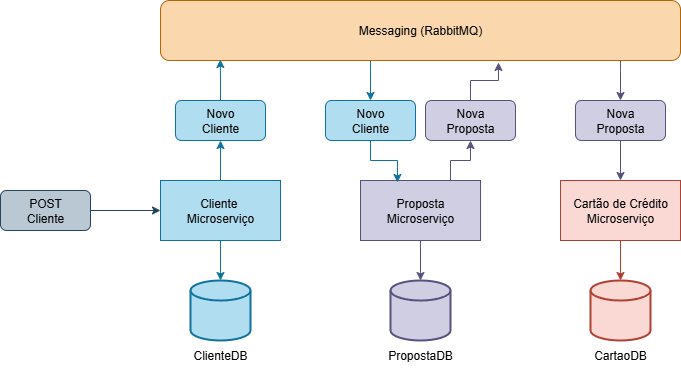

The diagram above was exported from draw.io. Its source (the exported page's mxGraphModel, read from the mxfile embedded in the PNG):
<mxGraphModel dx="860" dy="1060" grid="1" gridSize="10" guides="1" tooltips="1" connect="1" arrows="1" fold="1" page="1" pageScale="1" pageWidth="827" pageHeight="1169" math="0" shadow="0">
  <root>
    <mxCell id="0" />
    <mxCell id="1" parent="0" />
    <mxCell id="6OAFHVuwgZr9rf8UF0hh-33" style="edgeStyle=orthogonalEdgeStyle;rounded=0;orthogonalLoop=1;jettySize=auto;html=1;entryX=0.5;entryY=1;entryDx=0;entryDy=0;fillColor=#b1ddf0;strokeColor=#10739e;" edge="1" parent="1" source="6OAFHVuwgZr9rf8UF0hh-1" target="6OAFHVuwgZr9rf8UF0hh-16">
      <mxGeometry relative="1" as="geometry" />
    </mxCell>
    <mxCell id="6OAFHVuwgZr9rf8UF0hh-1" value="&lt;font style=&quot;vertical-align: inherit;&quot; dir=&quot;auto&quot;&gt;&lt;font style=&quot;vertical-align: inherit;&quot; dir=&quot;auto&quot;&gt;&lt;font style=&quot;vertical-align: inherit;&quot; dir=&quot;auto&quot;&gt;&lt;font style=&quot;vertical-align: inherit;&quot; dir=&quot;auto&quot;&gt;Cliente&amp;nbsp;&lt;/font&gt;&lt;/font&gt;&lt;/font&gt;&lt;/font&gt;&lt;div&gt;&lt;font style=&quot;vertical-align: inherit;&quot; dir=&quot;auto&quot;&gt;&lt;font style=&quot;vertical-align: inherit;&quot; dir=&quot;auto&quot;&gt;&lt;font style=&quot;vertical-align: inherit;&quot; dir=&quot;auto&quot;&gt;&lt;font style=&quot;vertical-align: inherit;&quot; dir=&quot;auto&quot;&gt;&lt;font style=&quot;vertical-align: inherit;&quot; dir=&quot;auto&quot;&gt;&lt;font style=&quot;vertical-align: inherit;&quot; dir=&quot;auto&quot;&gt;Microserviço&lt;/font&gt;&lt;/font&gt;&lt;/font&gt;&lt;/font&gt;&lt;/font&gt;&lt;/font&gt;&lt;/div&gt;" style="rounded=0;whiteSpace=wrap;html=1;fillColor=#b1ddf0;strokeColor=#10739e;" vertex="1" parent="1">
      <mxGeometry x="190" y="200" width="120" height="60" as="geometry" />
    </mxCell>
    <mxCell id="6OAFHVuwgZr9rf8UF0hh-2" value="" style="strokeWidth=2;html=1;shape=mxgraph.flowchart.database;whiteSpace=wrap;fillColor=#b1ddf0;strokeColor=#10739e;" vertex="1" parent="1">
      <mxGeometry x="220" y="300" width="60" height="60" as="geometry" />
    </mxCell>
    <mxCell id="6OAFHVuwgZr9rf8UF0hh-3" value="&lt;font style=&quot;vertical-align: inherit;&quot; dir=&quot;auto&quot;&gt;&lt;font style=&quot;vertical-align: inherit;&quot; dir=&quot;auto&quot;&gt;ClienteDB&lt;/font&gt;&lt;/font&gt;" style="text;html=1;align=center;verticalAlign=middle;whiteSpace=wrap;rounded=0;" vertex="1" parent="1">
      <mxGeometry x="220" y="360" width="60" height="30" as="geometry" />
    </mxCell>
    <mxCell id="6OAFHVuwgZr9rf8UF0hh-4" style="edgeStyle=orthogonalEdgeStyle;rounded=0;orthogonalLoop=1;jettySize=auto;html=1;entryX=0.5;entryY=0;entryDx=0;entryDy=0;entryPerimeter=0;fillColor=#b1ddf0;strokeColor=#10739e;" edge="1" parent="1" source="6OAFHVuwgZr9rf8UF0hh-1" target="6OAFHVuwgZr9rf8UF0hh-2">
      <mxGeometry relative="1" as="geometry" />
    </mxCell>
    <mxCell id="6OAFHVuwgZr9rf8UF0hh-28" style="edgeStyle=orthogonalEdgeStyle;rounded=0;orthogonalLoop=1;jettySize=auto;html=1;entryX=0.5;entryY=1;entryDx=0;entryDy=0;fillColor=#d0cee2;strokeColor=#56517e;" edge="1" parent="1" source="6OAFHVuwgZr9rf8UF0hh-5" target="6OAFHVuwgZr9rf8UF0hh-24">
      <mxGeometry relative="1" as="geometry">
        <Array as="points">
          <mxPoint x="480" y="180" />
          <mxPoint x="500" y="180" />
        </Array>
      </mxGeometry>
    </mxCell>
    <mxCell id="6OAFHVuwgZr9rf8UF0hh-5" value="&lt;font style=&quot;vertical-align: inherit;&quot; dir=&quot;auto&quot;&gt;&lt;font style=&quot;vertical-align: inherit;&quot; dir=&quot;auto&quot;&gt;&lt;font style=&quot;vertical-align: inherit;&quot; dir=&quot;auto&quot;&gt;&lt;font style=&quot;vertical-align: inherit;&quot; dir=&quot;auto&quot;&gt;Proposta&lt;/font&gt;&lt;/font&gt;&lt;/font&gt;&lt;/font&gt;&lt;div&gt;&lt;font style=&quot;vertical-align: inherit;&quot; dir=&quot;auto&quot;&gt;&lt;font style=&quot;vertical-align: inherit;&quot; dir=&quot;auto&quot;&gt;&lt;font style=&quot;vertical-align: inherit;&quot; dir=&quot;auto&quot;&gt;&lt;font style=&quot;vertical-align: inherit;&quot; dir=&quot;auto&quot;&gt;&lt;font style=&quot;vertical-align: inherit;&quot; dir=&quot;auto&quot;&gt;&lt;font style=&quot;vertical-align: inherit;&quot; dir=&quot;auto&quot;&gt;Microserviço&lt;/font&gt;&lt;/font&gt;&lt;/font&gt;&lt;/font&gt;&lt;/font&gt;&lt;/font&gt;&lt;/div&gt;" style="rounded=0;whiteSpace=wrap;html=1;fillColor=#d0cee2;strokeColor=#56517e;" vertex="1" parent="1">
      <mxGeometry x="390" y="200" width="120" height="60" as="geometry" />
    </mxCell>
    <mxCell id="6OAFHVuwgZr9rf8UF0hh-6" value="" style="strokeWidth=2;html=1;shape=mxgraph.flowchart.database;whiteSpace=wrap;fillColor=#d0cee2;strokeColor=#56517e;" vertex="1" parent="1">
      <mxGeometry x="420" y="300" width="60" height="60" as="geometry" />
    </mxCell>
    <mxCell id="6OAFHVuwgZr9rf8UF0hh-7" value="&lt;font style=&quot;vertical-align: inherit;&quot; dir=&quot;auto&quot;&gt;&lt;font style=&quot;vertical-align: inherit;&quot; dir=&quot;auto&quot;&gt;PropostaDB&lt;/font&gt;&lt;/font&gt;" style="text;html=1;align=center;verticalAlign=middle;whiteSpace=wrap;rounded=0;" vertex="1" parent="1">
      <mxGeometry x="420" y="360" width="60" height="30" as="geometry" />
    </mxCell>
    <mxCell id="6OAFHVuwgZr9rf8UF0hh-8" style="edgeStyle=orthogonalEdgeStyle;rounded=0;orthogonalLoop=1;jettySize=auto;html=1;entryX=0.5;entryY=0;entryDx=0;entryDy=0;entryPerimeter=0;fillColor=#d0cee2;strokeColor=#56517e;" edge="1" parent="1" source="6OAFHVuwgZr9rf8UF0hh-5" target="6OAFHVuwgZr9rf8UF0hh-6">
      <mxGeometry relative="1" as="geometry" />
    </mxCell>
    <mxCell id="6OAFHVuwgZr9rf8UF0hh-9" value="&lt;font style=&quot;vertical-align: inherit;&quot; dir=&quot;auto&quot;&gt;&lt;font style=&quot;vertical-align: inherit;&quot; dir=&quot;auto&quot;&gt;&lt;font style=&quot;vertical-align: inherit;&quot; dir=&quot;auto&quot;&gt;&lt;font style=&quot;vertical-align: inherit;&quot; dir=&quot;auto&quot;&gt;Cartão de Crédito&lt;/font&gt;&lt;/font&gt;&lt;/font&gt;&lt;/font&gt;&lt;div&gt;&lt;font style=&quot;vertical-align: inherit;&quot; dir=&quot;auto&quot;&gt;&lt;font style=&quot;vertical-align: inherit;&quot; dir=&quot;auto&quot;&gt;&lt;font style=&quot;vertical-align: inherit;&quot; dir=&quot;auto&quot;&gt;&lt;font style=&quot;vertical-align: inherit;&quot; dir=&quot;auto&quot;&gt;&lt;font style=&quot;vertical-align: inherit;&quot; dir=&quot;auto&quot;&gt;&lt;font style=&quot;vertical-align: inherit;&quot; dir=&quot;auto&quot;&gt;Microserviço&lt;/font&gt;&lt;/font&gt;&lt;/font&gt;&lt;/font&gt;&lt;/font&gt;&lt;/font&gt;&lt;/div&gt;" style="rounded=0;whiteSpace=wrap;html=1;fillColor=#fad9d5;strokeColor=#ae4132;" vertex="1" parent="1">
      <mxGeometry x="590" y="200" width="120" height="60" as="geometry" />
    </mxCell>
    <mxCell id="6OAFHVuwgZr9rf8UF0hh-10" value="" style="strokeWidth=2;html=1;shape=mxgraph.flowchart.database;whiteSpace=wrap;fillColor=#fad9d5;strokeColor=#ae4132;" vertex="1" parent="1">
      <mxGeometry x="620" y="300" width="60" height="60" as="geometry" />
    </mxCell>
    <mxCell id="6OAFHVuwgZr9rf8UF0hh-11" value="&lt;font style=&quot;vertical-align: inherit;&quot; dir=&quot;auto&quot;&gt;&lt;font style=&quot;vertical-align: inherit;&quot; dir=&quot;auto&quot;&gt;CartaoDB&lt;/font&gt;&lt;/font&gt;" style="text;html=1;align=center;verticalAlign=middle;whiteSpace=wrap;rounded=0;" vertex="1" parent="1">
      <mxGeometry x="620" y="360" width="60" height="30" as="geometry" />
    </mxCell>
    <mxCell id="6OAFHVuwgZr9rf8UF0hh-12" style="edgeStyle=orthogonalEdgeStyle;rounded=0;orthogonalLoop=1;jettySize=auto;html=1;entryX=0.5;entryY=0;entryDx=0;entryDy=0;entryPerimeter=0;fillColor=#fad9d5;strokeColor=#ae4132;" edge="1" parent="1" source="6OAFHVuwgZr9rf8UF0hh-9" target="6OAFHVuwgZr9rf8UF0hh-10">
      <mxGeometry relative="1" as="geometry" />
    </mxCell>
    <mxCell id="6OAFHVuwgZr9rf8UF0hh-26" style="edgeStyle=orthogonalEdgeStyle;rounded=0;orthogonalLoop=1;jettySize=auto;html=1;fillColor=#d0cee2;strokeColor=#56517e;" edge="1" parent="1" source="6OAFHVuwgZr9rf8UF0hh-14" target="6OAFHVuwgZr9rf8UF0hh-25">
      <mxGeometry relative="1" as="geometry">
        <Array as="points">
          <mxPoint x="650" y="90" />
          <mxPoint x="650" y="90" />
        </Array>
      </mxGeometry>
    </mxCell>
    <mxCell id="6OAFHVuwgZr9rf8UF0hh-31" style="edgeStyle=orthogonalEdgeStyle;rounded=0;orthogonalLoop=1;jettySize=auto;html=1;entryX=0.5;entryY=0;entryDx=0;entryDy=0;fillColor=#b1ddf0;strokeColor=#10739e;" edge="1" parent="1" source="6OAFHVuwgZr9rf8UF0hh-14" target="6OAFHVuwgZr9rf8UF0hh-20">
      <mxGeometry relative="1" as="geometry">
        <Array as="points">
          <mxPoint x="400" y="90" />
          <mxPoint x="400" y="90" />
        </Array>
      </mxGeometry>
    </mxCell>
    <mxCell id="6OAFHVuwgZr9rf8UF0hh-14" value="Messaging (RabbitMQ)" style="rounded=1;whiteSpace=wrap;html=1;fillColor=#fad7ac;strokeColor=#b46504;" vertex="1" parent="1">
      <mxGeometry x="190" y="20" width="520" height="60" as="geometry" />
    </mxCell>
    <mxCell id="6OAFHVuwgZr9rf8UF0hh-16" value="Novo&lt;div&gt;Cliente&lt;/div&gt;" style="rounded=1;whiteSpace=wrap;html=1;fillColor=#b1ddf0;strokeColor=#10739e;" vertex="1" parent="1">
      <mxGeometry x="205" y="120" width="90" height="40" as="geometry" />
    </mxCell>
    <mxCell id="6OAFHVuwgZr9rf8UF0hh-20" value="Novo&lt;div&gt;Cliente&lt;/div&gt;" style="rounded=1;whiteSpace=wrap;html=1;fillColor=#b1ddf0;strokeColor=#10739e;" vertex="1" parent="1">
      <mxGeometry x="355" y="120" width="90" height="40" as="geometry" />
    </mxCell>
    <mxCell id="6OAFHVuwgZr9rf8UF0hh-24" value="Nova&lt;div&gt;Proposta&lt;/div&gt;" style="rounded=1;whiteSpace=wrap;html=1;fillColor=#d0cee2;strokeColor=#56517e;" vertex="1" parent="1">
      <mxGeometry x="455" y="120" width="90" height="40" as="geometry" />
    </mxCell>
    <mxCell id="6OAFHVuwgZr9rf8UF0hh-27" style="edgeStyle=orthogonalEdgeStyle;rounded=0;orthogonalLoop=1;jettySize=auto;html=1;entryX=0.5;entryY=0;entryDx=0;entryDy=0;fillColor=#d0cee2;strokeColor=#56517e;" edge="1" parent="1" source="6OAFHVuwgZr9rf8UF0hh-25" target="6OAFHVuwgZr9rf8UF0hh-9">
      <mxGeometry relative="1" as="geometry" />
    </mxCell>
    <mxCell id="6OAFHVuwgZr9rf8UF0hh-25" value="Nova&lt;div&gt;Proposta&lt;/div&gt;" style="rounded=1;whiteSpace=wrap;html=1;fillColor=#d0cee2;strokeColor=#56517e;" vertex="1" parent="1">
      <mxGeometry x="605" y="120" width="90" height="40" as="geometry" />
    </mxCell>
    <mxCell id="6OAFHVuwgZr9rf8UF0hh-30" style="edgeStyle=orthogonalEdgeStyle;rounded=0;orthogonalLoop=1;jettySize=auto;html=1;entryX=0.65;entryY=1.033;entryDx=0;entryDy=0;entryPerimeter=0;fillColor=#d0cee2;strokeColor=#56517e;" edge="1" parent="1" source="6OAFHVuwgZr9rf8UF0hh-24" target="6OAFHVuwgZr9rf8UF0hh-14">
      <mxGeometry relative="1" as="geometry" />
    </mxCell>
    <mxCell id="6OAFHVuwgZr9rf8UF0hh-32" style="edgeStyle=orthogonalEdgeStyle;rounded=0;orthogonalLoop=1;jettySize=auto;html=1;entryX=0.308;entryY=0.033;entryDx=0;entryDy=0;entryPerimeter=0;fillColor=#b1ddf0;strokeColor=#10739e;" edge="1" parent="1" source="6OAFHVuwgZr9rf8UF0hh-20" target="6OAFHVuwgZr9rf8UF0hh-5">
      <mxGeometry relative="1" as="geometry" />
    </mxCell>
    <mxCell id="6OAFHVuwgZr9rf8UF0hh-34" style="edgeStyle=orthogonalEdgeStyle;rounded=0;orthogonalLoop=1;jettySize=auto;html=1;entryX=0.115;entryY=0.983;entryDx=0;entryDy=0;entryPerimeter=0;fillColor=#b1ddf0;strokeColor=#10739e;" edge="1" parent="1" source="6OAFHVuwgZr9rf8UF0hh-16" target="6OAFHVuwgZr9rf8UF0hh-14">
      <mxGeometry relative="1" as="geometry" />
    </mxCell>
    <mxCell id="6OAFHVuwgZr9rf8UF0hh-36" style="edgeStyle=orthogonalEdgeStyle;rounded=0;orthogonalLoop=1;jettySize=auto;html=1;entryX=0;entryY=0.5;entryDx=0;entryDy=0;fillColor=#bac8d3;strokeColor=#23445d;" edge="1" parent="1" source="6OAFHVuwgZr9rf8UF0hh-35" target="6OAFHVuwgZr9rf8UF0hh-1">
      <mxGeometry relative="1" as="geometry" />
    </mxCell>
    <mxCell id="6OAFHVuwgZr9rf8UF0hh-35" value="POST&lt;div&gt;Cliente&lt;/div&gt;" style="rounded=1;whiteSpace=wrap;html=1;fillColor=#bac8d3;strokeColor=#23445d;" vertex="1" parent="1">
      <mxGeometry x="30" y="210" width="90" height="40" as="geometry" />
    </mxCell>
  </root>
</mxGraphModel>